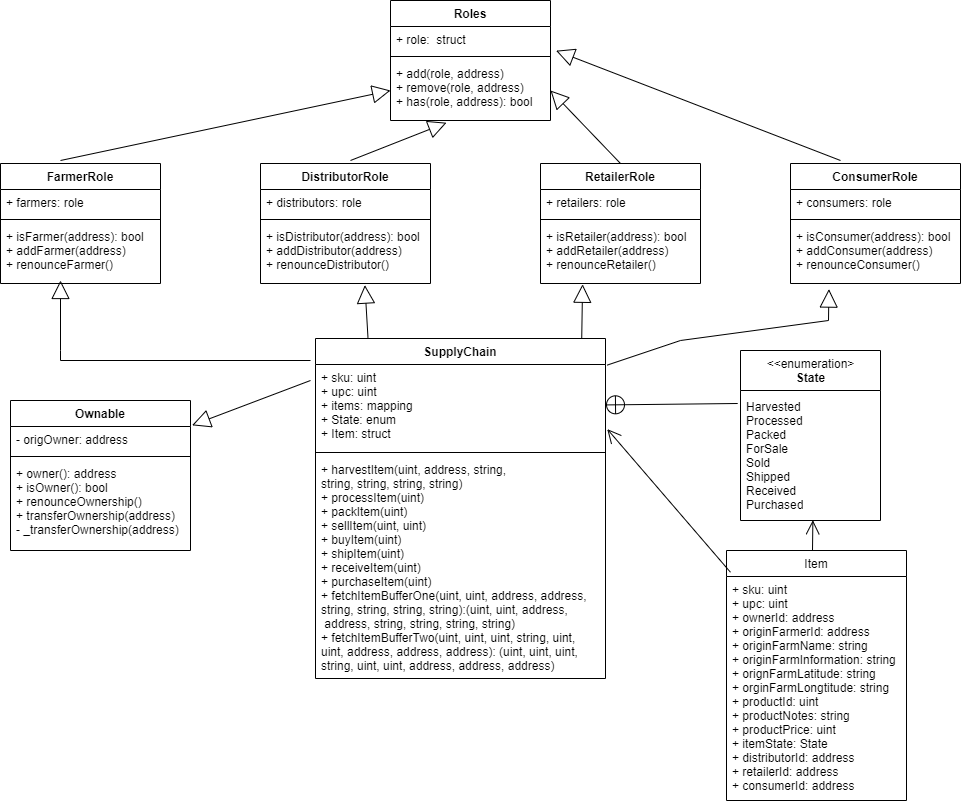

The diagram above was exported from draw.io. Its source (the exported page's mxGraphModel, read from the mxfile embedded in the PNG):
<mxGraphModel dx="1038" dy="547" grid="1" gridSize="10" guides="1" tooltips="1" connect="1" arrows="1" fold="1" page="1" pageScale="1" pageWidth="1100" pageHeight="850" background="none" math="0" shadow="0">
  <root>
    <mxCell id="0" />
    <mxCell id="1" parent="0" />
    <mxCell id="JptEO70uQZH8sJP_c7m8-8" value="SupplyChain" style="swimlane;fontStyle=1;align=center;verticalAlign=top;childLayout=stackLayout;horizontal=1;startSize=26;horizontalStack=0;resizeParent=1;resizeParentMax=0;resizeLast=0;collapsible=1;marginBottom=0;" vertex="1" parent="1">
      <mxGeometry x="395" y="378" width="290" height="340" as="geometry" />
    </mxCell>
    <mxCell id="JptEO70uQZH8sJP_c7m8-9" value="+ sku: uint&#10;+ upc: uint&#10;+ items: mapping&#10;+ State: enum&#10;+ Item: struct&#10;" style="text;strokeColor=none;fillColor=none;align=left;verticalAlign=top;spacingLeft=4;spacingRight=4;overflow=hidden;rotatable=0;points=[[0,0.5],[1,0.5]];portConstraint=eastwest;" vertex="1" parent="JptEO70uQZH8sJP_c7m8-8">
      <mxGeometry y="26" width="290" height="84" as="geometry" />
    </mxCell>
    <mxCell id="JptEO70uQZH8sJP_c7m8-10" value="" style="line;strokeWidth=1;fillColor=none;align=left;verticalAlign=middle;spacingTop=-1;spacingLeft=3;spacingRight=3;rotatable=0;labelPosition=right;points=[];portConstraint=eastwest;" vertex="1" parent="JptEO70uQZH8sJP_c7m8-8">
      <mxGeometry y="110" width="290" height="8" as="geometry" />
    </mxCell>
    <mxCell id="JptEO70uQZH8sJP_c7m8-11" value="+ harvestItem(uint, address, string,&#10;string, string, string, string)&#10;+ processItem(uint)&#10;+ packItem(uint)&#10;+ sellItem(uint, uint)&#10;+ buyItem(uint)&#10;+ shipItem(uint)&#10;+ receiveItem(uint)&#10;+ purchaseItem(uint)&#10;+ fetchItemBufferOne(uint, uint, address, address,&#10;string, string, string, string):(uint, uint, address,&#10; address, string, string, string, string)&#10;+ fetchItemBufferTwo(uint, uint, uint, string, uint, &#10;uint, address, address, address): (uint, uint, uint, &#10;string, uint, uint, address, address, address)&#10;" style="text;strokeColor=none;fillColor=none;align=left;verticalAlign=top;spacingLeft=4;spacingRight=4;overflow=hidden;rotatable=0;points=[[0,0.5],[1,0.5]];portConstraint=eastwest;" vertex="1" parent="JptEO70uQZH8sJP_c7m8-8">
      <mxGeometry y="118" width="290" height="222" as="geometry" />
    </mxCell>
    <mxCell id="JptEO70uQZH8sJP_c7m8-12" value="FarmerRole" style="swimlane;fontStyle=1;align=center;verticalAlign=top;childLayout=stackLayout;horizontal=1;startSize=26;horizontalStack=0;resizeParent=1;resizeParentMax=0;resizeLast=0;collapsible=1;marginBottom=0;" vertex="1" parent="1">
      <mxGeometry x="80" y="203" width="160" height="120" as="geometry" />
    </mxCell>
    <mxCell id="JptEO70uQZH8sJP_c7m8-13" value="+ farmers: role" style="text;strokeColor=none;fillColor=none;align=left;verticalAlign=top;spacingLeft=4;spacingRight=4;overflow=hidden;rotatable=0;points=[[0,0.5],[1,0.5]];portConstraint=eastwest;" vertex="1" parent="JptEO70uQZH8sJP_c7m8-12">
      <mxGeometry y="26" width="160" height="26" as="geometry" />
    </mxCell>
    <mxCell id="JptEO70uQZH8sJP_c7m8-14" value="" style="line;strokeWidth=1;fillColor=none;align=left;verticalAlign=middle;spacingTop=-1;spacingLeft=3;spacingRight=3;rotatable=0;labelPosition=right;points=[];portConstraint=eastwest;" vertex="1" parent="JptEO70uQZH8sJP_c7m8-12">
      <mxGeometry y="52" width="160" height="8" as="geometry" />
    </mxCell>
    <mxCell id="JptEO70uQZH8sJP_c7m8-15" value="+ isFarmer(address): bool&#10;+ addFarmer(address)&#10;+ renounceFarmer()" style="text;strokeColor=none;fillColor=none;align=left;verticalAlign=top;spacingLeft=4;spacingRight=4;overflow=hidden;rotatable=0;points=[[0,0.5],[1,0.5]];portConstraint=eastwest;" vertex="1" parent="JptEO70uQZH8sJP_c7m8-12">
      <mxGeometry y="60" width="160" height="60" as="geometry" />
    </mxCell>
    <mxCell id="JptEO70uQZH8sJP_c7m8-16" value="DistributorRole" style="swimlane;fontStyle=1;align=center;verticalAlign=top;childLayout=stackLayout;horizontal=1;startSize=26;horizontalStack=0;resizeParent=1;resizeParentMax=0;resizeLast=0;collapsible=1;marginBottom=0;" vertex="1" parent="1">
      <mxGeometry x="340" y="203" width="170" height="120" as="geometry" />
    </mxCell>
    <mxCell id="JptEO70uQZH8sJP_c7m8-17" value="+ distributors: role" style="text;strokeColor=none;fillColor=none;align=left;verticalAlign=top;spacingLeft=4;spacingRight=4;overflow=hidden;rotatable=0;points=[[0,0.5],[1,0.5]];portConstraint=eastwest;" vertex="1" parent="JptEO70uQZH8sJP_c7m8-16">
      <mxGeometry y="26" width="170" height="26" as="geometry" />
    </mxCell>
    <mxCell id="JptEO70uQZH8sJP_c7m8-18" value="" style="line;strokeWidth=1;fillColor=none;align=left;verticalAlign=middle;spacingTop=-1;spacingLeft=3;spacingRight=3;rotatable=0;labelPosition=right;points=[];portConstraint=eastwest;" vertex="1" parent="JptEO70uQZH8sJP_c7m8-16">
      <mxGeometry y="52" width="170" height="8" as="geometry" />
    </mxCell>
    <mxCell id="JptEO70uQZH8sJP_c7m8-19" value="+ isDistributor(address): bool&#10;+ addDistributor(address)&#10;+ renounceDistributor()" style="text;strokeColor=none;fillColor=none;align=left;verticalAlign=top;spacingLeft=4;spacingRight=4;overflow=hidden;rotatable=0;points=[[0,0.5],[1,0.5]];portConstraint=eastwest;" vertex="1" parent="JptEO70uQZH8sJP_c7m8-16">
      <mxGeometry y="60" width="170" height="60" as="geometry" />
    </mxCell>
    <mxCell id="JptEO70uQZH8sJP_c7m8-20" value="Roles" style="swimlane;fontStyle=1;align=center;verticalAlign=top;childLayout=stackLayout;horizontal=1;startSize=26;horizontalStack=0;resizeParent=1;resizeParentMax=0;resizeLast=0;collapsible=1;marginBottom=0;" vertex="1" parent="1">
      <mxGeometry x="470" y="40" width="160" height="120" as="geometry" />
    </mxCell>
    <mxCell id="JptEO70uQZH8sJP_c7m8-21" value="+ role:  struct" style="text;strokeColor=none;fillColor=none;align=left;verticalAlign=top;spacingLeft=4;spacingRight=4;overflow=hidden;rotatable=0;points=[[0,0.5],[1,0.5]];portConstraint=eastwest;" vertex="1" parent="JptEO70uQZH8sJP_c7m8-20">
      <mxGeometry y="26" width="160" height="26" as="geometry" />
    </mxCell>
    <mxCell id="JptEO70uQZH8sJP_c7m8-22" value="" style="line;strokeWidth=1;fillColor=none;align=left;verticalAlign=middle;spacingTop=-1;spacingLeft=3;spacingRight=3;rotatable=0;labelPosition=right;points=[];portConstraint=eastwest;" vertex="1" parent="JptEO70uQZH8sJP_c7m8-20">
      <mxGeometry y="52" width="160" height="8" as="geometry" />
    </mxCell>
    <mxCell id="JptEO70uQZH8sJP_c7m8-23" value="+ add(role, address)&#10;+ remove(role, address)&#10;+ has(role, address): bool" style="text;strokeColor=none;fillColor=none;align=left;verticalAlign=top;spacingLeft=4;spacingRight=4;overflow=hidden;rotatable=0;points=[[0,0.5],[1,0.5]];portConstraint=eastwest;" vertex="1" parent="JptEO70uQZH8sJP_c7m8-20">
      <mxGeometry y="60" width="160" height="60" as="geometry" />
    </mxCell>
    <mxCell id="JptEO70uQZH8sJP_c7m8-28" value="Ownable" style="swimlane;fontStyle=1;align=center;verticalAlign=top;childLayout=stackLayout;horizontal=1;startSize=26;horizontalStack=0;resizeParent=1;resizeParentMax=0;resizeLast=0;collapsible=1;marginBottom=0;" vertex="1" parent="1">
      <mxGeometry x="90" y="440" width="180" height="150" as="geometry" />
    </mxCell>
    <mxCell id="JptEO70uQZH8sJP_c7m8-29" value="- origOwner: address&#10; " style="text;strokeColor=none;fillColor=none;align=left;verticalAlign=top;spacingLeft=4;spacingRight=4;overflow=hidden;rotatable=0;points=[[0,0.5],[1,0.5]];portConstraint=eastwest;" vertex="1" parent="JptEO70uQZH8sJP_c7m8-28">
      <mxGeometry y="26" width="180" height="26" as="geometry" />
    </mxCell>
    <mxCell id="JptEO70uQZH8sJP_c7m8-30" value="" style="line;strokeWidth=1;fillColor=none;align=left;verticalAlign=middle;spacingTop=-1;spacingLeft=3;spacingRight=3;rotatable=0;labelPosition=right;points=[];portConstraint=eastwest;" vertex="1" parent="JptEO70uQZH8sJP_c7m8-28">
      <mxGeometry y="52" width="180" height="8" as="geometry" />
    </mxCell>
    <mxCell id="JptEO70uQZH8sJP_c7m8-31" value="+ owner(): address&#10;+ isOwner(): bool&#10;+ renounceOwnership()&#10;+ transferOwnership(address)&#10;- _transferOwnership(address)" style="text;strokeColor=none;fillColor=none;align=left;verticalAlign=top;spacingLeft=4;spacingRight=4;overflow=hidden;rotatable=0;points=[[0,0.5],[1,0.5]];portConstraint=eastwest;" vertex="1" parent="JptEO70uQZH8sJP_c7m8-28">
      <mxGeometry y="60" width="180" height="90" as="geometry" />
    </mxCell>
    <mxCell id="JptEO70uQZH8sJP_c7m8-39" value="RetailerRole" style="swimlane;fontStyle=1;align=center;verticalAlign=top;childLayout=stackLayout;horizontal=1;startSize=26;horizontalStack=0;resizeParent=1;resizeParentMax=0;resizeLast=0;collapsible=1;marginBottom=0;" vertex="1" parent="1">
      <mxGeometry x="620" y="203" width="160" height="120" as="geometry" />
    </mxCell>
    <mxCell id="JptEO70uQZH8sJP_c7m8-40" value="+ retailers: role" style="text;strokeColor=none;fillColor=none;align=left;verticalAlign=top;spacingLeft=4;spacingRight=4;overflow=hidden;rotatable=0;points=[[0,0.5],[1,0.5]];portConstraint=eastwest;" vertex="1" parent="JptEO70uQZH8sJP_c7m8-39">
      <mxGeometry y="26" width="160" height="26" as="geometry" />
    </mxCell>
    <mxCell id="JptEO70uQZH8sJP_c7m8-41" value="" style="line;strokeWidth=1;fillColor=none;align=left;verticalAlign=middle;spacingTop=-1;spacingLeft=3;spacingRight=3;rotatable=0;labelPosition=right;points=[];portConstraint=eastwest;" vertex="1" parent="JptEO70uQZH8sJP_c7m8-39">
      <mxGeometry y="52" width="160" height="8" as="geometry" />
    </mxCell>
    <mxCell id="JptEO70uQZH8sJP_c7m8-42" value="+ isRetailer(address): bool&#10;+ addRetailer(address)&#10;+ renounceRetailer()" style="text;strokeColor=none;fillColor=none;align=left;verticalAlign=top;spacingLeft=4;spacingRight=4;overflow=hidden;rotatable=0;points=[[0,0.5],[1,0.5]];portConstraint=eastwest;" vertex="1" parent="JptEO70uQZH8sJP_c7m8-39">
      <mxGeometry y="60" width="160" height="60" as="geometry" />
    </mxCell>
    <mxCell id="JptEO70uQZH8sJP_c7m8-43" value="ConsumerRole" style="swimlane;fontStyle=1;align=center;verticalAlign=top;childLayout=stackLayout;horizontal=1;startSize=26;horizontalStack=0;resizeParent=1;resizeParentMax=0;resizeLast=0;collapsible=1;marginBottom=0;" vertex="1" parent="1">
      <mxGeometry x="870" y="203" width="170" height="120" as="geometry" />
    </mxCell>
    <mxCell id="JptEO70uQZH8sJP_c7m8-44" value="+ consumers: role" style="text;strokeColor=none;fillColor=none;align=left;verticalAlign=top;spacingLeft=4;spacingRight=4;overflow=hidden;rotatable=0;points=[[0,0.5],[1,0.5]];portConstraint=eastwest;" vertex="1" parent="JptEO70uQZH8sJP_c7m8-43">
      <mxGeometry y="26" width="170" height="26" as="geometry" />
    </mxCell>
    <mxCell id="JptEO70uQZH8sJP_c7m8-45" value="" style="line;strokeWidth=1;fillColor=none;align=left;verticalAlign=middle;spacingTop=-1;spacingLeft=3;spacingRight=3;rotatable=0;labelPosition=right;points=[];portConstraint=eastwest;" vertex="1" parent="JptEO70uQZH8sJP_c7m8-43">
      <mxGeometry y="52" width="170" height="8" as="geometry" />
    </mxCell>
    <mxCell id="JptEO70uQZH8sJP_c7m8-46" value="+ isConsumer(address): bool&#10;+ addConsumer(address)&#10;+ renounceConsumer()" style="text;strokeColor=none;fillColor=none;align=left;verticalAlign=top;spacingLeft=4;spacingRight=4;overflow=hidden;rotatable=0;points=[[0,0.5],[1,0.5]];portConstraint=eastwest;" vertex="1" parent="JptEO70uQZH8sJP_c7m8-43">
      <mxGeometry y="60" width="170" height="60" as="geometry" />
    </mxCell>
    <mxCell id="JptEO70uQZH8sJP_c7m8-60" value="&lt;span style=&quot;font-weight: 400&quot;&gt;&amp;lt;&amp;lt;enumeration&amp;gt;&lt;/span&gt;&lt;br&gt;State" style="swimlane;fontStyle=1;align=center;verticalAlign=middle;childLayout=stackLayout;horizontal=1;startSize=40;horizontalStack=0;resizeParent=1;resizeParentMax=0;resizeLast=0;collapsible=0;marginBottom=0;html=1;" vertex="1" parent="1">
      <mxGeometry x="820" y="390" width="140" height="170" as="geometry" />
    </mxCell>
    <mxCell id="JptEO70uQZH8sJP_c7m8-62" value="Harvested&lt;br&gt;Processed&lt;br&gt;Packed&lt;br&gt;ForSale&lt;br&gt;Sold&lt;br&gt;Shipped&lt;br&gt;Received&lt;br&gt;Purchased" style="text;html=1;strokeColor=none;fillColor=none;align=left;verticalAlign=middle;spacingLeft=4;spacingRight=4;overflow=hidden;rotatable=0;points=[[0,0.5],[1,0.5]];portConstraint=eastwest;" vertex="1" parent="JptEO70uQZH8sJP_c7m8-60">
      <mxGeometry y="40" width="140" height="130" as="geometry" />
    </mxCell>
    <mxCell id="JptEO70uQZH8sJP_c7m8-63" value="Item" style="swimlane;fontStyle=0;childLayout=stackLayout;horizontal=1;startSize=26;fillColor=none;horizontalStack=0;resizeParent=1;resizeParentMax=0;resizeLast=0;collapsible=1;marginBottom=0;" vertex="1" parent="1">
      <mxGeometry x="806" y="590" width="180" height="250" as="geometry" />
    </mxCell>
    <mxCell id="JptEO70uQZH8sJP_c7m8-64" value="+ sku: uint&#10;+ upc: uint&#10;+ ownerId: address&#10;+ originFarmerId: address&#10;+ originFarmName: string&#10;+ originFarmInformation: string&#10;+ orignFarmLatitude: string&#10;+ orginFarmLongtitude: string&#10;+ productId: uint&#10;+ productNotes: string&#10;+ productPrice: uint&#10;+ itemState: State&#10;+ distributorId: address&#10;+ retailerId: address&#10;+ consumerId: address" style="text;strokeColor=none;fillColor=none;align=left;verticalAlign=top;spacingLeft=4;spacingRight=4;overflow=hidden;rotatable=0;points=[[0,0.5],[1,0.5]];portConstraint=eastwest;" vertex="1" parent="JptEO70uQZH8sJP_c7m8-63">
      <mxGeometry y="26" width="180" height="224" as="geometry" />
    </mxCell>
    <mxCell id="JptEO70uQZH8sJP_c7m8-98" value="" style="endArrow=block;endSize=16;endFill=0;html=1;rounded=0;entryX=1.009;entryY=-0.046;entryDx=0;entryDy=0;entryPerimeter=0;" edge="1" parent="1" target="JptEO70uQZH8sJP_c7m8-29">
      <mxGeometry width="160" relative="1" as="geometry">
        <mxPoint x="390" y="420" as="sourcePoint" />
        <mxPoint x="230" y="430" as="targetPoint" />
      </mxGeometry>
    </mxCell>
    <mxCell id="JptEO70uQZH8sJP_c7m8-100" value="" style="endArrow=block;endSize=16;endFill=0;html=1;rounded=0;entryX=0.375;entryY=0.95;entryDx=0;entryDy=0;entryPerimeter=0;" edge="1" parent="1" target="JptEO70uQZH8sJP_c7m8-15">
      <mxGeometry x="0.0124" y="-4" width="160" relative="1" as="geometry">
        <mxPoint x="390" y="400" as="sourcePoint" />
        <mxPoint x="140" y="330" as="targetPoint" />
        <Array as="points">
          <mxPoint x="140" y="400" />
          <mxPoint x="140" y="390" />
        </Array>
        <mxPoint as="offset" />
      </mxGeometry>
    </mxCell>
    <mxCell id="JptEO70uQZH8sJP_c7m8-91" value="" style="endArrow=circlePlus;startArrow=none;endFill=0;startFill=0;endSize=8;html=1;labelBackgroundColor=none;rounded=0;exitX=-0.02;exitY=0.1;exitDx=0;exitDy=0;exitPerimeter=0;" edge="1" parent="1" source="JptEO70uQZH8sJP_c7m8-62" target="JptEO70uQZH8sJP_c7m8-9">
      <mxGeometry width="160" relative="1" as="geometry">
        <mxPoint x="810" y="446" as="sourcePoint" />
        <mxPoint x="660" y="420" as="targetPoint" />
      </mxGeometry>
    </mxCell>
    <mxCell id="JptEO70uQZH8sJP_c7m8-101" value="" style="endArrow=block;endSize=16;endFill=0;html=1;rounded=0;entryX=0.614;entryY=1.027;entryDx=0;entryDy=0;entryPerimeter=0;exitX=0.181;exitY=-0.002;exitDx=0;exitDy=0;exitPerimeter=0;" edge="1" parent="1" source="JptEO70uQZH8sJP_c7m8-8" target="JptEO70uQZH8sJP_c7m8-19">
      <mxGeometry width="160" relative="1" as="geometry">
        <mxPoint x="444" y="370" as="sourcePoint" />
        <mxPoint x="490" y="350" as="targetPoint" />
      </mxGeometry>
    </mxCell>
    <mxCell id="JptEO70uQZH8sJP_c7m8-102" value="" style="endArrow=block;endSize=16;endFill=0;html=1;rounded=0;exitX=0.918;exitY=0.001;exitDx=0;exitDy=0;exitPerimeter=0;entryX=0.263;entryY=1.013;entryDx=0;entryDy=0;entryPerimeter=0;" edge="1" parent="1" source="JptEO70uQZH8sJP_c7m8-8" target="JptEO70uQZH8sJP_c7m8-42">
      <mxGeometry width="160" relative="1" as="geometry">
        <mxPoint x="650" y="360" as="sourcePoint" />
        <mxPoint x="680" y="330" as="targetPoint" />
      </mxGeometry>
    </mxCell>
    <mxCell id="JptEO70uQZH8sJP_c7m8-103" value="" style="endArrow=block;endSize=16;endFill=0;html=1;rounded=0;entryX=0.226;entryY=1.093;entryDx=0;entryDy=0;entryPerimeter=0;exitX=1.006;exitY=0.007;exitDx=0;exitDy=0;exitPerimeter=0;" edge="1" parent="1" source="JptEO70uQZH8sJP_c7m8-9" target="JptEO70uQZH8sJP_c7m8-46">
      <mxGeometry width="160" relative="1" as="geometry">
        <mxPoint x="750" y="400" as="sourcePoint" />
        <mxPoint x="950" y="360" as="targetPoint" />
        <Array as="points">
          <mxPoint x="760" y="380" />
          <mxPoint x="908" y="360" />
        </Array>
      </mxGeometry>
    </mxCell>
    <mxCell id="JptEO70uQZH8sJP_c7m8-106" value="" style="endArrow=open;endFill=1;endSize=12;html=1;rounded=0;entryX=0.517;entryY=0.998;entryDx=0;entryDy=0;entryPerimeter=0;" edge="1" parent="1" target="JptEO70uQZH8sJP_c7m8-62">
      <mxGeometry width="160" relative="1" as="geometry">
        <mxPoint x="892" y="590" as="sourcePoint" />
        <mxPoint x="1000" y="570" as="targetPoint" />
      </mxGeometry>
    </mxCell>
    <mxCell id="JptEO70uQZH8sJP_c7m8-108" value="" style="endArrow=open;endFill=1;endSize=12;html=1;rounded=0;entryX=1.006;entryY=0.769;entryDx=0;entryDy=0;entryPerimeter=0;exitX=0.022;exitY=-0.019;exitDx=0;exitDy=0;exitPerimeter=0;" edge="1" parent="1" source="JptEO70uQZH8sJP_c7m8-64" target="JptEO70uQZH8sJP_c7m8-9">
      <mxGeometry width="160" relative="1" as="geometry">
        <mxPoint x="700" y="630" as="sourcePoint" />
        <mxPoint x="860" y="630" as="targetPoint" />
      </mxGeometry>
    </mxCell>
    <mxCell id="JptEO70uQZH8sJP_c7m8-109" value="" style="endArrow=block;endSize=16;endFill=0;html=1;rounded=0;entryX=0.35;entryY=1.037;entryDx=0;entryDy=0;entryPerimeter=0;" edge="1" parent="1" target="JptEO70uQZH8sJP_c7m8-23">
      <mxGeometry x="-1" y="142" width="160" relative="1" as="geometry">
        <mxPoint x="430" y="200" as="sourcePoint" />
        <mxPoint x="540" y="170" as="targetPoint" />
        <Array as="points" />
        <mxPoint x="-58" y="42" as="offset" />
      </mxGeometry>
    </mxCell>
    <mxCell id="JptEO70uQZH8sJP_c7m8-110" value="" style="endArrow=block;endSize=16;endFill=0;html=1;rounded=0;entryX=0;entryY=0.5;entryDx=0;entryDy=0;" edge="1" parent="1" target="JptEO70uQZH8sJP_c7m8-23">
      <mxGeometry x="0.0721" y="33" width="160" relative="1" as="geometry">
        <mxPoint x="140" y="200" as="sourcePoint" />
        <mxPoint x="460" y="100" as="targetPoint" />
        <mxPoint as="offset" />
      </mxGeometry>
    </mxCell>
    <mxCell id="JptEO70uQZH8sJP_c7m8-111" value="" style="endArrow=block;endSize=16;endFill=0;html=1;rounded=0;entryX=1;entryY=0.5;entryDx=0;entryDy=0;exitX=0.5;exitY=0;exitDx=0;exitDy=0;" edge="1" parent="1" source="JptEO70uQZH8sJP_c7m8-39" target="JptEO70uQZH8sJP_c7m8-23">
      <mxGeometry x="-1" y="-193" width="160" relative="1" as="geometry">
        <mxPoint x="690" y="160" as="sourcePoint" />
        <mxPoint x="850" y="160" as="targetPoint" />
        <mxPoint x="1" y="1" as="offset" />
      </mxGeometry>
    </mxCell>
    <mxCell id="JptEO70uQZH8sJP_c7m8-112" value="" style="endArrow=block;endSize=16;endFill=0;html=1;rounded=0;entryX=1.035;entryY=0.931;entryDx=0;entryDy=0;entryPerimeter=0;" edge="1" parent="1" target="JptEO70uQZH8sJP_c7m8-21">
      <mxGeometry x="-0.4958" y="-88" width="160" relative="1" as="geometry">
        <mxPoint x="920" y="200" as="sourcePoint" />
        <mxPoint x="940" y="120" as="targetPoint" />
        <mxPoint as="offset" />
      </mxGeometry>
    </mxCell>
  </root>
</mxGraphModel>